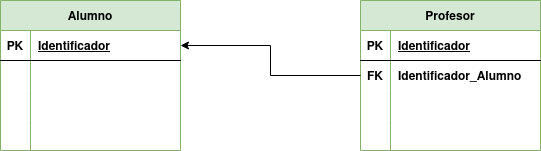

The diagram above was exported from draw.io. Its source (the exported page's mxGraphModel, read from the mxfile embedded in the PNG):
<mxGraphModel dx="460" dy="770" grid="1" gridSize="10" guides="1" tooltips="1" connect="1" arrows="1" fold="1" page="1" pageScale="1" pageWidth="827" pageHeight="1169" math="0" shadow="0">
  <root>
    <mxCell id="0" />
    <mxCell id="1" parent="0" />
    <mxCell id="VwSLxr54863zey-5BCr9-1" value="Alumno" style="shape=table;startSize=30;container=1;collapsible=1;childLayout=tableLayout;fixedRows=1;rowLines=0;fontStyle=1;align=center;resizeLast=1;fillColor=#d5e8d4;strokeColor=#82b366;" vertex="1" parent="1">
      <mxGeometry x="80" y="80" width="180" height="150" as="geometry" />
    </mxCell>
    <mxCell id="VwSLxr54863zey-5BCr9-2" value="" style="shape=tableRow;horizontal=0;startSize=0;swimlaneHead=0;swimlaneBody=0;fillColor=none;collapsible=0;dropTarget=0;points=[[0,0.5],[1,0.5]];portConstraint=eastwest;top=0;left=0;right=0;bottom=1;" vertex="1" parent="VwSLxr54863zey-5BCr9-1">
      <mxGeometry y="30" width="180" height="30" as="geometry" />
    </mxCell>
    <mxCell id="VwSLxr54863zey-5BCr9-3" value="PK" style="shape=partialRectangle;connectable=0;fillColor=none;top=0;left=0;bottom=0;right=0;fontStyle=1;overflow=hidden;" vertex="1" parent="VwSLxr54863zey-5BCr9-2">
      <mxGeometry width="30" height="30" as="geometry">
        <mxRectangle width="30" height="30" as="alternateBounds" />
      </mxGeometry>
    </mxCell>
    <mxCell id="VwSLxr54863zey-5BCr9-4" value="Identificador" style="shape=partialRectangle;connectable=0;fillColor=none;top=0;left=0;bottom=0;right=0;align=left;spacingLeft=6;fontStyle=5;overflow=hidden;" vertex="1" parent="VwSLxr54863zey-5BCr9-2">
      <mxGeometry x="30" width="150" height="30" as="geometry">
        <mxRectangle width="150" height="30" as="alternateBounds" />
      </mxGeometry>
    </mxCell>
    <mxCell id="VwSLxr54863zey-5BCr9-5" value="" style="shape=tableRow;horizontal=0;startSize=0;swimlaneHead=0;swimlaneBody=0;fillColor=none;collapsible=0;dropTarget=0;points=[[0,0.5],[1,0.5]];portConstraint=eastwest;top=0;left=0;right=0;bottom=0;" vertex="1" parent="VwSLxr54863zey-5BCr9-1">
      <mxGeometry y="60" width="180" height="30" as="geometry" />
    </mxCell>
    <mxCell id="VwSLxr54863zey-5BCr9-6" value="" style="shape=partialRectangle;connectable=0;fillColor=none;top=0;left=0;bottom=0;right=0;editable=1;overflow=hidden;" vertex="1" parent="VwSLxr54863zey-5BCr9-5">
      <mxGeometry width="30" height="30" as="geometry">
        <mxRectangle width="30" height="30" as="alternateBounds" />
      </mxGeometry>
    </mxCell>
    <mxCell id="VwSLxr54863zey-5BCr9-7" value="" style="shape=partialRectangle;connectable=0;fillColor=none;top=0;left=0;bottom=0;right=0;align=left;spacingLeft=6;overflow=hidden;" vertex="1" parent="VwSLxr54863zey-5BCr9-5">
      <mxGeometry x="30" width="150" height="30" as="geometry">
        <mxRectangle width="150" height="30" as="alternateBounds" />
      </mxGeometry>
    </mxCell>
    <mxCell id="VwSLxr54863zey-5BCr9-8" value="" style="shape=tableRow;horizontal=0;startSize=0;swimlaneHead=0;swimlaneBody=0;fillColor=none;collapsible=0;dropTarget=0;points=[[0,0.5],[1,0.5]];portConstraint=eastwest;top=0;left=0;right=0;bottom=0;" vertex="1" parent="VwSLxr54863zey-5BCr9-1">
      <mxGeometry y="90" width="180" height="30" as="geometry" />
    </mxCell>
    <mxCell id="VwSLxr54863zey-5BCr9-9" value="" style="shape=partialRectangle;connectable=0;fillColor=none;top=0;left=0;bottom=0;right=0;editable=1;overflow=hidden;" vertex="1" parent="VwSLxr54863zey-5BCr9-8">
      <mxGeometry width="30" height="30" as="geometry">
        <mxRectangle width="30" height="30" as="alternateBounds" />
      </mxGeometry>
    </mxCell>
    <mxCell id="VwSLxr54863zey-5BCr9-10" value="" style="shape=partialRectangle;connectable=0;fillColor=none;top=0;left=0;bottom=0;right=0;align=left;spacingLeft=6;overflow=hidden;" vertex="1" parent="VwSLxr54863zey-5BCr9-8">
      <mxGeometry x="30" width="150" height="30" as="geometry">
        <mxRectangle width="150" height="30" as="alternateBounds" />
      </mxGeometry>
    </mxCell>
    <mxCell id="VwSLxr54863zey-5BCr9-11" value="" style="shape=tableRow;horizontal=0;startSize=0;swimlaneHead=0;swimlaneBody=0;fillColor=none;collapsible=0;dropTarget=0;points=[[0,0.5],[1,0.5]];portConstraint=eastwest;top=0;left=0;right=0;bottom=0;" vertex="1" parent="VwSLxr54863zey-5BCr9-1">
      <mxGeometry y="120" width="180" height="30" as="geometry" />
    </mxCell>
    <mxCell id="VwSLxr54863zey-5BCr9-12" value="" style="shape=partialRectangle;connectable=0;fillColor=none;top=0;left=0;bottom=0;right=0;editable=1;overflow=hidden;" vertex="1" parent="VwSLxr54863zey-5BCr9-11">
      <mxGeometry width="30" height="30" as="geometry">
        <mxRectangle width="30" height="30" as="alternateBounds" />
      </mxGeometry>
    </mxCell>
    <mxCell id="VwSLxr54863zey-5BCr9-13" value="" style="shape=partialRectangle;connectable=0;fillColor=none;top=0;left=0;bottom=0;right=0;align=left;spacingLeft=6;overflow=hidden;" vertex="1" parent="VwSLxr54863zey-5BCr9-11">
      <mxGeometry x="30" width="150" height="30" as="geometry">
        <mxRectangle width="150" height="30" as="alternateBounds" />
      </mxGeometry>
    </mxCell>
    <mxCell id="VwSLxr54863zey-5BCr9-14" value="Profesor" style="shape=table;startSize=30;container=1;collapsible=1;childLayout=tableLayout;fixedRows=1;rowLines=0;fontStyle=1;align=center;resizeLast=1;fillColor=#d5e8d4;strokeColor=#82b366;" vertex="1" parent="1">
      <mxGeometry x="440" y="80" width="180" height="150" as="geometry" />
    </mxCell>
    <mxCell id="VwSLxr54863zey-5BCr9-15" value="" style="shape=tableRow;horizontal=0;startSize=0;swimlaneHead=0;swimlaneBody=0;fillColor=none;collapsible=0;dropTarget=0;points=[[0,0.5],[1,0.5]];portConstraint=eastwest;top=0;left=0;right=0;bottom=1;" vertex="1" parent="VwSLxr54863zey-5BCr9-14">
      <mxGeometry y="30" width="180" height="30" as="geometry" />
    </mxCell>
    <mxCell id="VwSLxr54863zey-5BCr9-16" value="PK" style="shape=partialRectangle;connectable=0;fillColor=none;top=0;left=0;bottom=0;right=0;fontStyle=1;overflow=hidden;" vertex="1" parent="VwSLxr54863zey-5BCr9-15">
      <mxGeometry width="30" height="30" as="geometry">
        <mxRectangle width="30" height="30" as="alternateBounds" />
      </mxGeometry>
    </mxCell>
    <mxCell id="VwSLxr54863zey-5BCr9-17" value="Identificador" style="shape=partialRectangle;connectable=0;fillColor=none;top=0;left=0;bottom=0;right=0;align=left;spacingLeft=6;fontStyle=5;overflow=hidden;" vertex="1" parent="VwSLxr54863zey-5BCr9-15">
      <mxGeometry x="30" width="150" height="30" as="geometry">
        <mxRectangle width="150" height="30" as="alternateBounds" />
      </mxGeometry>
    </mxCell>
    <mxCell id="VwSLxr54863zey-5BCr9-28" value="" style="shape=tableRow;horizontal=0;startSize=0;swimlaneHead=0;swimlaneBody=0;fillColor=none;collapsible=0;dropTarget=0;points=[[0,0.5],[1,0.5]];portConstraint=eastwest;top=0;left=0;right=0;bottom=0;" vertex="1" parent="VwSLxr54863zey-5BCr9-14">
      <mxGeometry y="60" width="180" height="30" as="geometry" />
    </mxCell>
    <mxCell id="VwSLxr54863zey-5BCr9-29" value="FK" style="shape=partialRectangle;connectable=0;fillColor=none;top=0;left=0;bottom=0;right=0;fontStyle=1;overflow=hidden;" vertex="1" parent="VwSLxr54863zey-5BCr9-28">
      <mxGeometry width="30" height="30" as="geometry">
        <mxRectangle width="30" height="30" as="alternateBounds" />
      </mxGeometry>
    </mxCell>
    <mxCell id="VwSLxr54863zey-5BCr9-30" value="Identificador_Alumno" style="shape=partialRectangle;connectable=0;fillColor=none;top=0;left=0;bottom=0;right=0;align=left;spacingLeft=6;fontStyle=1;overflow=hidden;" vertex="1" parent="VwSLxr54863zey-5BCr9-28">
      <mxGeometry x="30" width="150" height="30" as="geometry">
        <mxRectangle width="150" height="30" as="alternateBounds" />
      </mxGeometry>
    </mxCell>
    <mxCell id="VwSLxr54863zey-5BCr9-18" value="" style="shape=tableRow;horizontal=0;startSize=0;swimlaneHead=0;swimlaneBody=0;fillColor=none;collapsible=0;dropTarget=0;points=[[0,0.5],[1,0.5]];portConstraint=eastwest;top=0;left=0;right=0;bottom=0;" vertex="1" parent="VwSLxr54863zey-5BCr9-14">
      <mxGeometry y="90" width="180" height="30" as="geometry" />
    </mxCell>
    <mxCell id="VwSLxr54863zey-5BCr9-19" value="" style="shape=partialRectangle;connectable=0;fillColor=none;top=0;left=0;bottom=0;right=0;editable=1;overflow=hidden;" vertex="1" parent="VwSLxr54863zey-5BCr9-18">
      <mxGeometry width="30" height="30" as="geometry">
        <mxRectangle width="30" height="30" as="alternateBounds" />
      </mxGeometry>
    </mxCell>
    <mxCell id="VwSLxr54863zey-5BCr9-20" value="" style="shape=partialRectangle;connectable=0;fillColor=none;top=0;left=0;bottom=0;right=0;align=left;spacingLeft=6;overflow=hidden;" vertex="1" parent="VwSLxr54863zey-5BCr9-18">
      <mxGeometry x="30" width="150" height="30" as="geometry">
        <mxRectangle width="150" height="30" as="alternateBounds" />
      </mxGeometry>
    </mxCell>
    <mxCell id="VwSLxr54863zey-5BCr9-24" value="" style="shape=tableRow;horizontal=0;startSize=0;swimlaneHead=0;swimlaneBody=0;fillColor=none;collapsible=0;dropTarget=0;points=[[0,0.5],[1,0.5]];portConstraint=eastwest;top=0;left=0;right=0;bottom=0;" vertex="1" parent="VwSLxr54863zey-5BCr9-14">
      <mxGeometry y="120" width="180" height="30" as="geometry" />
    </mxCell>
    <mxCell id="VwSLxr54863zey-5BCr9-25" value="" style="shape=partialRectangle;connectable=0;fillColor=none;top=0;left=0;bottom=0;right=0;editable=1;overflow=hidden;" vertex="1" parent="VwSLxr54863zey-5BCr9-24">
      <mxGeometry width="30" height="30" as="geometry">
        <mxRectangle width="30" height="30" as="alternateBounds" />
      </mxGeometry>
    </mxCell>
    <mxCell id="VwSLxr54863zey-5BCr9-26" value="" style="shape=partialRectangle;connectable=0;fillColor=none;top=0;left=0;bottom=0;right=0;align=left;spacingLeft=6;overflow=hidden;" vertex="1" parent="VwSLxr54863zey-5BCr9-24">
      <mxGeometry x="30" width="150" height="30" as="geometry">
        <mxRectangle width="150" height="30" as="alternateBounds" />
      </mxGeometry>
    </mxCell>
    <mxCell id="VwSLxr54863zey-5BCr9-31" style="edgeStyle=orthogonalEdgeStyle;rounded=0;orthogonalLoop=1;jettySize=auto;html=1;exitX=0;exitY=0.5;exitDx=0;exitDy=0;" edge="1" parent="1" source="VwSLxr54863zey-5BCr9-28" target="VwSLxr54863zey-5BCr9-2">
      <mxGeometry relative="1" as="geometry" />
    </mxCell>
  </root>
</mxGraphModel>